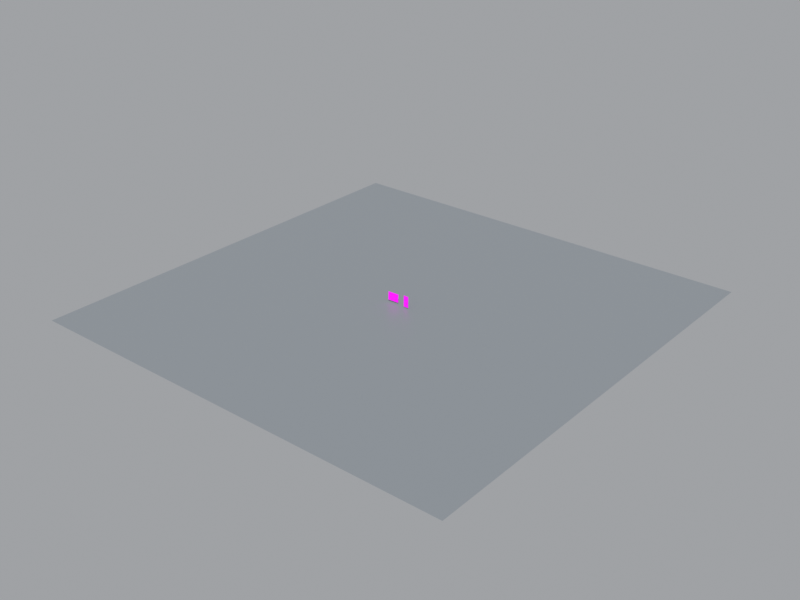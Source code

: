 # Source: scene.blend  (saved by Blender 5.2.45; exported with 4.5.12 LTS)
import bpy
from mathutils import Matrix  # noqa: F401  (used for matrix-valued properties, if any)

bpy.ops.wm.read_factory_settings(use_empty=True)
scene = bpy.context.scene
scene.name = 'Scene'

# ---- collections
col_collection = bpy.data.collections.new('Collection'); scene.collection.children.link(col_collection)

# ---- images (referenced by path relative to the original .blend; pixels are not part of the script)
import os
ASSET_DIR = os.environ.get("B2B_ASSET_DIR", "")  # directory of the original .blend (textures are referenced by path, not embedded)
HERE = os.path.dirname(os.path.abspath(__file__))  # packed textures are extracted next to this script under _unpacked/

def load_image(name, relpath, width, height, colorspace="sRGB"):
    """Load a texture the original file referenced (path relative to the .blend, or extracted next to this script)."""
    p = next((c for c in (os.path.join(HERE, relpath), os.path.join(ASSET_DIR, relpath)) if relpath and os.path.exists(c)), "")
    if p:
        img = bpy.data.images.load(p, check_existing=True)
        img.name = name
    else:  # same state as the original file: an image datablock whose file is absent (Cycles renders it pink)
        img = bpy.data.images.new(name, width, height)
        img.source = "FILE"
        img.filepath = "//" + (relpath or name)
    img.colorspace_settings.name = colorspace
    return img
img_choco_pie_png = load_image('choco_pie.png', 'choco_pie.png', 1024, 1024, 'sRGB')
img_kelloggs_png = load_image('kelloggs.png', 'kelloggs.png', 1024, 1024, 'sRGB')

# ---- materials (node trees are filled in below, after node groups)
mat_chocopieplane_material_004 = bpy.data.materials.new('ChocoPiePlane_Material.004')
mat_kelloggsplane_material_004 = bpy.data.materials.new('KelloggsPlane_Material.004')
mat_tablemat_004 = bpy.data.materials.new('TableMat.004')

# ---- material node trees
mat_chocopieplane_material_004.use_nodes = True; mat_chocopieplane_material_004.node_tree.nodes.clear()
_N = mat_chocopieplane_material_004.node_tree.nodes; _L = mat_chocopieplane_material_004.node_tree.links
n0 = _N.new('ShaderNodeTexImage'); n0.name = 'Image Texture'; n0.location = (0, 0)
n0.image = img_choco_pie_png
n0.interpolation = 'Smart'
n1 = _N.new('ShaderNodeBsdfPrincipled'); n1.name = 'Principled BSDF'; n1.location = (0, 0)
n1.inputs[2].default_value = 0.35
n1.inputs[10].default_value = 0.005
n2 = _N.new('ShaderNodeOutputMaterial'); n2.name = 'Material Output'; n2.location = (0, 0)
_L.new(n0.outputs[0], n1.inputs[0])
_L.new(n1.outputs[0], n2.inputs[0])
n2.is_active_output = True
mat_kelloggsplane_material_004.use_nodes = True; mat_kelloggsplane_material_004.node_tree.nodes.clear()
_N = mat_kelloggsplane_material_004.node_tree.nodes; _L = mat_kelloggsplane_material_004.node_tree.links
n0 = _N.new('ShaderNodeTexImage'); n0.name = 'Image Texture'; n0.location = (0, 0)
n0.image = img_kelloggs_png
n0.interpolation = 'Smart'
n1 = _N.new('ShaderNodeBsdfPrincipled'); n1.name = 'Principled BSDF'; n1.location = (0, 0)
n1.inputs[2].default_value = 0.35
n1.inputs[10].default_value = 0.005
n2 = _N.new('ShaderNodeOutputMaterial'); n2.name = 'Material Output'; n2.location = (0, 0)
_L.new(n0.outputs[0], n1.inputs[0])
_L.new(n1.outputs[0], n2.inputs[0])
n2.is_active_output = True
mat_tablemat_004.use_nodes = True; mat_tablemat_004.node_tree.nodes.clear()
_N = mat_tablemat_004.node_tree.nodes; _L = mat_tablemat_004.node_tree.links
n0 = _N.new('ShaderNodeBsdfPrincipled'); n0.name = 'Principled BSDF'; n0.location = (-200, 100)
n0.inputs[0].default_value = (0.22, 0.24, 0.26, 1.0)
n0.inputs[2].default_value = 0.4
n0.inputs[10].default_value = 0.005
n1 = _N.new('ShaderNodeOutputMaterial'); n1.name = 'Material Output'; n1.location = (200, 100)
_L.new(n0.outputs[0], n1.inputs[0])
n1.is_active_output = True

# ---- world
world_world_010 = bpy.data.worlds.new('World_010'); scene.world = world_world_010
world_world_010.use_nodes = True; world_world_010.node_tree.nodes.clear()
_N = world_world_010.node_tree.nodes; _L = world_world_010.node_tree.links
n0 = _N.new('ShaderNodeBackground'); n0.name = 'Background'; n0.location = (-200, 100)
n0.inputs[0].default_value = (0.7, 0.72, 0.75, 1.0)
n0.inputs[1].default_value = 0.5
n1 = _N.new('ShaderNodeOutputWorld'); n1.name = 'World Output'; n1.location = (200, 100)
_L.new(n0.outputs[0], n1.inputs[0])
n1.is_active_output = True

# ---- cameras
cam_cam0_004 = bpy.data.cameras.new('Cam0.004')
cam_cam0_004.sensor_fit = 'HORIZONTAL'
cam_cam0_004.clip_start = 0.05
cam_cam0_004.clip_end = 50.0
cam_cam0_004.lens = 26.72
cam_cam1_004 = bpy.data.cameras.new('Cam1.004')
cam_cam1_004.sensor_fit = 'HORIZONTAL'
cam_cam1_004.clip_start = 0.05
cam_cam1_004.clip_end = 50.0
cam_cam1_004.lens = 26.72

# ---- lights
light_mainlight_004 = bpy.data.lights.new('MainLight.004', 'SUN')
light_mainlight_004.energy = 3.8

# ---- meshes
me_chocopieplane_mesh_004 = bpy.data.meshes.new('ChocoPiePlane_Mesh.004')
me_chocopieplane_mesh_004.from_pydata([(-0.12, 0.0, -0.1029), (0.12, 0.0, -0.1029), (0.12, 0.0, 0.1029), (-0.12, 0.0, 0.1029)], [], [(0, 1, 2, 3)])
_uv = me_chocopieplane_mesh_004.uv_layers.new(name='UVMap')
_uv.uv.foreach_set('vector', [0.0, 0.0, 1.0, 0.0, 1.0, 1.0, 0.0, 1.0])
me_chocopieplane_mesh_004.materials.append(mat_chocopieplane_material_004)
me_chocopieplane_mesh_004.update()
me_kelloggsplane_mesh_004 = bpy.data.meshes.new('KelloggsPlane_Mesh.004')
me_kelloggsplane_mesh_004.from_pydata([(-0.07, 0.0, -0.1229), (0.07, 0.0, -0.1229), (0.07, 0.0, 0.1229), (-0.07, 0.0, 0.1229)], [], [(0, 1, 2, 3)])
_uv = me_kelloggsplane_mesh_004.uv_layers.new(name='UVMap')
_uv.uv.foreach_set('vector', [0.0, 0.0, 1.0, 0.0, 1.0, 1.0, 0.0, 1.0])
me_kelloggsplane_mesh_004.materials.append(mat_kelloggsplane_material_004)
me_kelloggsplane_mesh_004.update()
me_plane_004 = bpy.data.meshes.new('Plane.004')
me_plane_004.from_pydata([(-5.0, -5.0, 0.0), (5.0, -5.0, 0.0), (-5.0, 5.0, 0.0), (5.0, 5.0, 0.0)], [], [(0, 1, 3, 2)])
_uv = me_plane_004.uv_layers.new(name='UVMap')
_uv.uv.foreach_set('vector', [0.0, 0.0, 1.0, 0.0, 1.0, 1.0, 0.0, 1.0])
me_plane_004.materials.append(mat_tablemat_004)
me_plane_004.update()

# ---- objects
ob_mainlight = bpy.data.objects.new('MainLight', light_mainlight_004)
ob_chocopieplane = bpy.data.objects.new('ChocoPiePlane', me_chocopieplane_mesh_004)
ob_kelloggsplane = bpy.data.objects.new('KelloggsPlane', me_kelloggsplane_mesh_004)
ob_cam0 = bpy.data.objects.new('Cam0', cam_cam0_004)
ob_cam1 = bpy.data.objects.new('Cam1', cam_cam1_004)
ob_tablefloor = bpy.data.objects.new('TableFloor', me_plane_004)
ob_scenecenteranchor = bpy.data.objects.new('SceneCenterAnchor', None)

# ---- transforms, parenting, visibility, modifiers, constraints
ob_mainlight.location = (1.2, -1.5, 2.4)
ob_mainlight.rotation_euler = (0.7854, 0.3491, 0.3491)
ob_chocopieplane.location = (-0.18, 0.0, 0.0)
ob_chocopieplane.rotation_euler = (0.08727, 0.08727, 0.1745)
ob_kelloggsplane.location = (0.16, 0.0, 0.0)
ob_kelloggsplane.rotation_euler = (-0.08727, -0.08727, -0.1396)
ob_cam0.location = (-0.18, -0.8, 0.04)
ob_cam0.rotation_euler = (0.0, -0.0, 0.2618)
_c = ob_cam0.constraints.new('TRACK_TO'); _c.name = 'Track To'
_c.target = ob_scenecenteranchor
ob_cam1.location = (0.18, -0.78, 0.04)
ob_cam1.rotation_euler = (0.0, 0.0, -0.2443)
_c = ob_cam1.constraints.new('TRACK_TO'); _c.name = 'Track To'
_c.target = ob_scenecenteranchor
ob_tablefloor.location = (0.0, 0.0, -0.15)
ob_scenecenteranchor.location = (0.0, 0.0, 0.0)

# ---- collection membership
scene.collection.objects.link(ob_mainlight)
scene.collection.objects.link(ob_chocopieplane)
scene.collection.objects.link(ob_kelloggsplane)
scene.collection.objects.link(ob_cam0)
scene.collection.objects.link(ob_cam1)
col_collection.objects.link(ob_tablefloor)
col_collection.objects.link(ob_scenecenteranchor)

# ---- scene / render settings (as saved in the file)
scene.frame_start = 1; scene.frame_end = 250; scene.frame_set(1)
scene.render.engine = 'BLENDER_EEVEE_NEXT'
scene.render.image_settings.color_mode = 'RGB'
scene.render.resolution_x = 1280
scene.render.resolution_y = 960
scene.render.bake_bias = 0.0
scene.render.bake_samples = 0
scene.render.compositor_device = 'GPU'
scene.eevee.use_volume_custom_range = False
scene.eevee.fast_gi_thickness_near = 0.1
scene.eevee.fast_gi_thickness_far = 0.0
scene.eevee.ray_tracing_options.screen_trace_thickness = 0.1
scene.view_settings.view_transform = 'Standard'
bpy.context.view_layer.update()

# ---- added for rendering (the .blend has no active camera): camera
cam_auto = bpy.data.cameras.new('AutoCamera')
cam_auto.lens = 50.0
cam_auto.sensor_width = 36.0
cam_auto.clip_end = 1000.0
ob_auto_camera = bpy.data.objects.new('AutoCamera', cam_auto)
scene.collection.objects.link(ob_auto_camera)
ob_auto_camera.location = (13.0872, -15.7046, 10.4588)
ob_auto_camera.rotation_euler = (1.09748, -7.21219e-08, 0.694738)
scene.camera = ob_auto_camera
bpy.context.view_layer.update()

